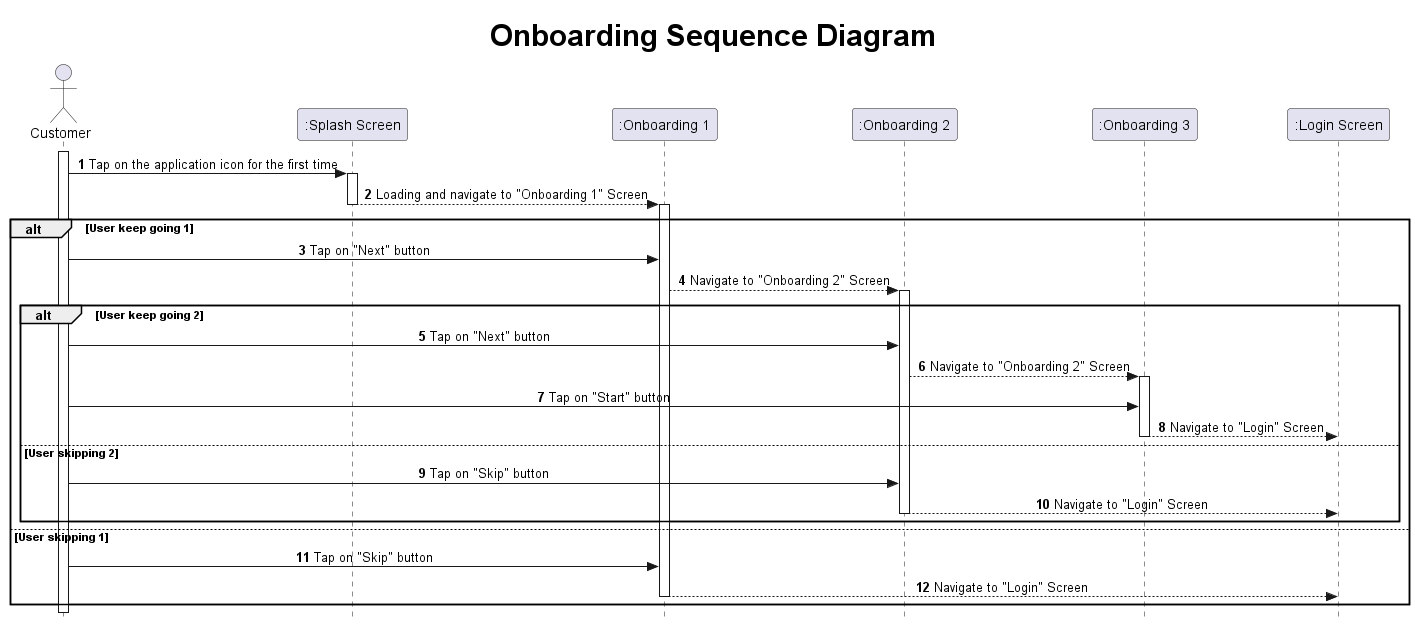

The diagram above was rendered by PlantUML. Its source (embedded in the PNG):
@startuml Onboarding Sequence Diagram

title <size: 30> Onboarding Sequence Diagram

skinparam Style strictuml
skinparam sequenceMessageAlign center

actor "Customer" as Cm
participant ":Splash Screen" as Sp
participant ":Onboarding 1" as O1
participant ":Onboarding 2" as O2
participant ":Onboarding 3" as O3
participant ":Login Screen" as LI

autonumber

activate Cm
Cm -> Sp: Tap on the application icon for the first time

activate Sp
Sp --> O1: Loading and navigate to "Onboarding 1" Screen
deactivate Sp

activate O1
alt User keep going 1
    Cm -> O1: Tap on "Next" button
    O1 --> O2: Navigate to "Onboarding 2" Screen
    activate O2
    alt User keep going 2
        Cm -> O2: Tap on "Next" button
        O2 --> O3: Navigate to "Onboarding 2" Screen
        activate O3
        Cm -> O3: Tap on "Start" button
        O3 --> LI: Navigate to "Login" Screen
        deactivate O3
    else User skipping 2
        Cm -> O2: Tap on "Skip" button
        O2 --> LI: Navigate to "Login" Screen
        deactivate O2
    end
else User skipping 1
    Cm -> O1: Tap on "Skip" button
    O1 --> LI: Navigate to "Login" Screen
    deactivate O1
end

@enduml